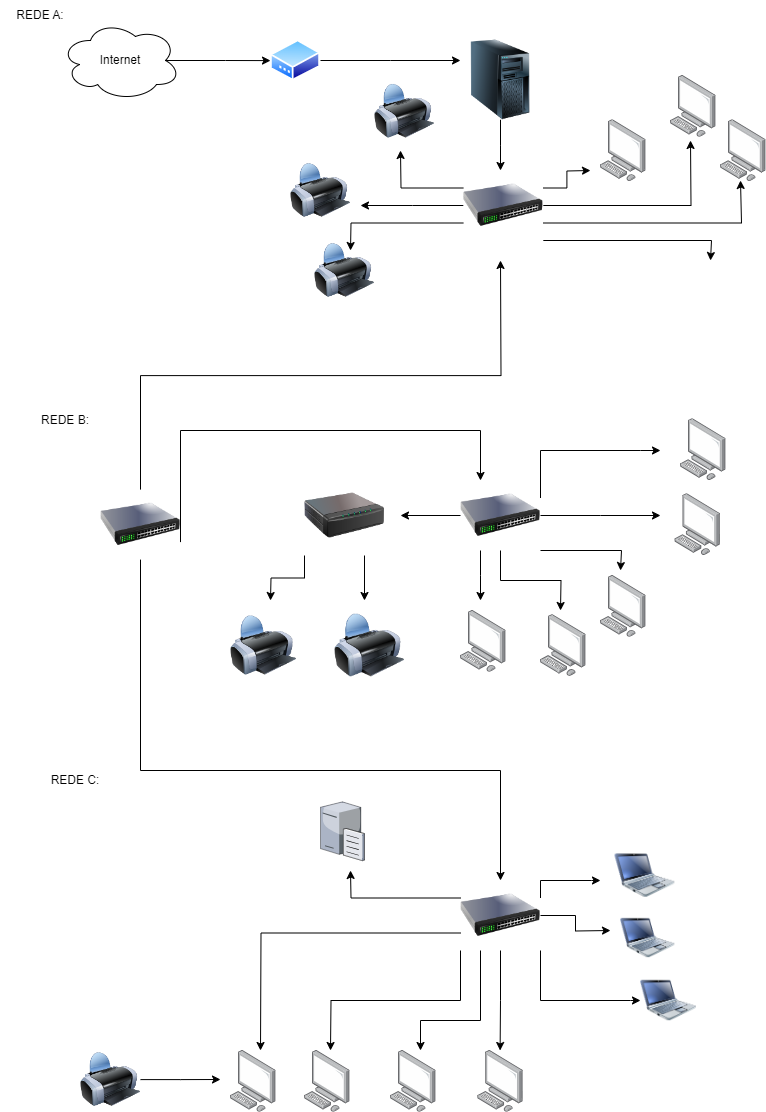

The diagram above was exported from draw.io. Its source (the exported page's mxGraphModel, read from the mxfile embedded in the PNG):
<mxGraphModel dx="1050" dy="565" grid="1" gridSize="10" guides="1" tooltips="1" connect="1" arrows="1" fold="1" page="1" pageScale="1" pageWidth="827" pageHeight="1169" math="0" shadow="0">
  <root>
    <mxCell id="0" />
    <mxCell id="1" parent="0" />
    <mxCell id="dwBwg9sJ3cJLYbjIsysJ-1" style="edgeStyle=orthogonalEdgeStyle;rounded=0;orthogonalLoop=1;jettySize=auto;html=1;exitX=0.875;exitY=0.5;exitDx=0;exitDy=0;exitPerimeter=0;" edge="1" parent="1" source="dwBwg9sJ3cJLYbjIsysJ-2" target="dwBwg9sJ3cJLYbjIsysJ-5">
      <mxGeometry relative="1" as="geometry">
        <mxPoint x="300" y="70" as="targetPoint" />
      </mxGeometry>
    </mxCell>
    <mxCell id="dwBwg9sJ3cJLYbjIsysJ-2" value="" style="ellipse;shape=cloud;whiteSpace=wrap;html=1;" vertex="1" parent="1">
      <mxGeometry x="70" y="30" width="120" height="80" as="geometry" />
    </mxCell>
    <mxCell id="dwBwg9sJ3cJLYbjIsysJ-3" value="Internet" style="text;html=1;align=center;verticalAlign=middle;whiteSpace=wrap;rounded=0;" vertex="1" parent="1">
      <mxGeometry x="100" y="55" width="60" height="30" as="geometry" />
    </mxCell>
    <mxCell id="dwBwg9sJ3cJLYbjIsysJ-4" style="edgeStyle=orthogonalEdgeStyle;rounded=0;orthogonalLoop=1;jettySize=auto;html=1;exitX=1;exitY=0.5;exitDx=0;exitDy=0;" edge="1" parent="1" source="dwBwg9sJ3cJLYbjIsysJ-5">
      <mxGeometry relative="1" as="geometry">
        <mxPoint x="470" y="70" as="targetPoint" />
      </mxGeometry>
    </mxCell>
    <mxCell id="dwBwg9sJ3cJLYbjIsysJ-5" value="" style="image;aspect=fixed;perimeter=ellipsePerimeter;html=1;align=center;shadow=0;dashed=0;spacingTop=3;image=img/lib/active_directory/modem.svg;" vertex="1" parent="1">
      <mxGeometry x="280" y="49.25" width="50" height="41.5" as="geometry" />
    </mxCell>
    <mxCell id="dwBwg9sJ3cJLYbjIsysJ-6" style="edgeStyle=orthogonalEdgeStyle;rounded=0;orthogonalLoop=1;jettySize=auto;html=1;exitX=0.5;exitY=1;exitDx=0;exitDy=0;" edge="1" parent="1" source="dwBwg9sJ3cJLYbjIsysJ-7">
      <mxGeometry relative="1" as="geometry">
        <mxPoint x="510" y="180" as="targetPoint" />
      </mxGeometry>
    </mxCell>
    <mxCell id="dwBwg9sJ3cJLYbjIsysJ-7" value="" style="image;html=1;image=img/lib/clip_art/computers/Server_Tower_128x128.png" vertex="1" parent="1">
      <mxGeometry x="470" y="49.25" width="80" height="80" as="geometry" />
    </mxCell>
    <mxCell id="dwBwg9sJ3cJLYbjIsysJ-8" style="edgeStyle=orthogonalEdgeStyle;rounded=0;orthogonalLoop=1;jettySize=auto;html=1;exitX=0;exitY=0.25;exitDx=0;exitDy=0;" edge="1" parent="1" source="dwBwg9sJ3cJLYbjIsysJ-15">
      <mxGeometry relative="1" as="geometry">
        <mxPoint x="410" y="160" as="targetPoint" />
      </mxGeometry>
    </mxCell>
    <mxCell id="dwBwg9sJ3cJLYbjIsysJ-9" style="edgeStyle=orthogonalEdgeStyle;rounded=0;orthogonalLoop=1;jettySize=auto;html=1;exitX=0;exitY=0.5;exitDx=0;exitDy=0;" edge="1" parent="1" source="dwBwg9sJ3cJLYbjIsysJ-15">
      <mxGeometry relative="1" as="geometry">
        <mxPoint x="370" y="215" as="targetPoint" />
      </mxGeometry>
    </mxCell>
    <mxCell id="dwBwg9sJ3cJLYbjIsysJ-10" style="edgeStyle=orthogonalEdgeStyle;rounded=0;orthogonalLoop=1;jettySize=auto;html=1;exitX=0;exitY=0.75;exitDx=0;exitDy=0;" edge="1" parent="1" source="dwBwg9sJ3cJLYbjIsysJ-15">
      <mxGeometry relative="1" as="geometry">
        <mxPoint x="360" y="260" as="targetPoint" />
      </mxGeometry>
    </mxCell>
    <mxCell id="dwBwg9sJ3cJLYbjIsysJ-11" style="edgeStyle=orthogonalEdgeStyle;rounded=0;orthogonalLoop=1;jettySize=auto;html=1;exitX=1;exitY=0.25;exitDx=0;exitDy=0;" edge="1" parent="1" source="dwBwg9sJ3cJLYbjIsysJ-15">
      <mxGeometry relative="1" as="geometry">
        <mxPoint x="600" y="180" as="targetPoint" />
      </mxGeometry>
    </mxCell>
    <mxCell id="dwBwg9sJ3cJLYbjIsysJ-12" style="edgeStyle=orthogonalEdgeStyle;rounded=0;orthogonalLoop=1;jettySize=auto;html=1;exitX=1;exitY=0.5;exitDx=0;exitDy=0;" edge="1" parent="1" source="dwBwg9sJ3cJLYbjIsysJ-15">
      <mxGeometry relative="1" as="geometry">
        <mxPoint x="700" y="150" as="targetPoint" />
      </mxGeometry>
    </mxCell>
    <mxCell id="dwBwg9sJ3cJLYbjIsysJ-13" style="edgeStyle=orthogonalEdgeStyle;rounded=0;orthogonalLoop=1;jettySize=auto;html=1;exitX=1;exitY=0.75;exitDx=0;exitDy=0;" edge="1" parent="1" source="dwBwg9sJ3cJLYbjIsysJ-15">
      <mxGeometry relative="1" as="geometry">
        <mxPoint x="750" y="190" as="targetPoint" />
        <Array as="points">
          <mxPoint x="751" y="233" />
        </Array>
      </mxGeometry>
    </mxCell>
    <mxCell id="dwBwg9sJ3cJLYbjIsysJ-14" style="edgeStyle=orthogonalEdgeStyle;rounded=0;orthogonalLoop=1;jettySize=auto;html=1;exitX=1;exitY=1;exitDx=0;exitDy=0;" edge="1" parent="1" source="dwBwg9sJ3cJLYbjIsysJ-15">
      <mxGeometry relative="1" as="geometry">
        <mxPoint x="720" y="270" as="targetPoint" />
        <Array as="points">
          <mxPoint x="721" y="250" />
        </Array>
      </mxGeometry>
    </mxCell>
    <mxCell id="dwBwg9sJ3cJLYbjIsysJ-15" value="" style="image;html=1;image=img/lib/clip_art/networking/Switch_128x128.png" vertex="1" parent="1">
      <mxGeometry x="472.8" y="180" width="80" height="70" as="geometry" />
    </mxCell>
    <mxCell id="dwBwg9sJ3cJLYbjIsysJ-16" value="" style="image;html=1;image=img/lib/clip_art/computers/Printer_128x128.png" vertex="1" parent="1">
      <mxGeometry x="384" y="90.75" width="60" height="60" as="geometry" />
    </mxCell>
    <mxCell id="dwBwg9sJ3cJLYbjIsysJ-17" value="" style="image;html=1;image=img/lib/clip_art/computers/Printer_128x128.png" vertex="1" parent="1">
      <mxGeometry x="300" y="170" width="60" height="60" as="geometry" />
    </mxCell>
    <mxCell id="dwBwg9sJ3cJLYbjIsysJ-18" value="" style="image;html=1;image=img/lib/clip_art/computers/Printer_128x128.png" vertex="1" parent="1">
      <mxGeometry x="324" y="250" width="60" height="60" as="geometry" />
    </mxCell>
    <mxCell id="dwBwg9sJ3cJLYbjIsysJ-19" value="" style="image;points=[];aspect=fixed;html=1;align=center;shadow=0;dashed=0;image=img/lib/allied_telesis/computer_and_terminals/Personal_Computer.svg;" vertex="1" parent="1">
      <mxGeometry x="610" y="129.25" width="45.6" height="61.800000000000004" as="geometry" />
    </mxCell>
    <mxCell id="dwBwg9sJ3cJLYbjIsysJ-20" value="" style="image;points=[];aspect=fixed;html=1;align=center;shadow=0;dashed=0;image=img/lib/allied_telesis/computer_and_terminals/Personal_Computer.svg;" vertex="1" parent="1">
      <mxGeometry x="680" y="85" width="45.6" height="61.800000000000004" as="geometry" />
    </mxCell>
    <mxCell id="dwBwg9sJ3cJLYbjIsysJ-21" value="" style="image;points=[];aspect=fixed;html=1;align=center;shadow=0;dashed=0;image=img/lib/allied_telesis/computer_and_terminals/Personal_Computer.svg;" vertex="1" parent="1">
      <mxGeometry x="730" y="129.25" width="45.6" height="61.800000000000004" as="geometry" />
    </mxCell>
    <mxCell id="dwBwg9sJ3cJLYbjIsysJ-22" value="" style="image;points=[];aspect=fixed;html=1;align=center;shadow=0;dashed=0;image=img/lib/allied_telesis/computer_and_terminals/Personal_Computer.svg;" vertex="1" parent="1">
      <mxGeometry x="470" y="620" width="45.6" height="61.800000000000004" as="geometry" />
    </mxCell>
    <mxCell id="dwBwg9sJ3cJLYbjIsysJ-23" style="edgeStyle=orthogonalEdgeStyle;rounded=0;orthogonalLoop=1;jettySize=auto;html=1;exitX=0;exitY=1;exitDx=0;exitDy=0;" edge="1" parent="1" source="dwBwg9sJ3cJLYbjIsysJ-25">
      <mxGeometry relative="1" as="geometry">
        <mxPoint x="280" y="610" as="targetPoint" />
      </mxGeometry>
    </mxCell>
    <mxCell id="dwBwg9sJ3cJLYbjIsysJ-24" style="edgeStyle=orthogonalEdgeStyle;rounded=0;orthogonalLoop=1;jettySize=auto;html=1;exitX=0.75;exitY=1;exitDx=0;exitDy=0;" edge="1" parent="1" source="dwBwg9sJ3cJLYbjIsysJ-25">
      <mxGeometry relative="1" as="geometry">
        <mxPoint x="374" y="610" as="targetPoint" />
      </mxGeometry>
    </mxCell>
    <mxCell id="dwBwg9sJ3cJLYbjIsysJ-25" value="" style="image;html=1;image=img/lib/clip_art/networking/Print_Server_128x128.png" vertex="1" parent="1">
      <mxGeometry x="314" y="485" width="80" height="80" as="geometry" />
    </mxCell>
    <mxCell id="dwBwg9sJ3cJLYbjIsysJ-26" value="REDE A:" style="text;html=1;align=center;verticalAlign=middle;whiteSpace=wrap;rounded=0;" vertex="1" parent="1">
      <mxGeometry x="20" y="10" width="60" height="30" as="geometry" />
    </mxCell>
    <mxCell id="dwBwg9sJ3cJLYbjIsysJ-27" value="REDE B:" style="text;html=1;align=center;verticalAlign=middle;whiteSpace=wrap;rounded=0;" vertex="1" parent="1">
      <mxGeometry x="10" y="410" width="130" height="40" as="geometry" />
    </mxCell>
    <mxCell id="dwBwg9sJ3cJLYbjIsysJ-28" style="edgeStyle=orthogonalEdgeStyle;rounded=0;orthogonalLoop=1;jettySize=auto;html=1;exitX=0;exitY=0.5;exitDx=0;exitDy=0;" edge="1" parent="1" source="dwBwg9sJ3cJLYbjIsysJ-34">
      <mxGeometry relative="1" as="geometry">
        <mxPoint x="410" y="525" as="targetPoint" />
      </mxGeometry>
    </mxCell>
    <mxCell id="dwBwg9sJ3cJLYbjIsysJ-29" style="edgeStyle=orthogonalEdgeStyle;rounded=0;orthogonalLoop=1;jettySize=auto;html=1;exitX=0.25;exitY=1;exitDx=0;exitDy=0;" edge="1" parent="1" source="dwBwg9sJ3cJLYbjIsysJ-34">
      <mxGeometry relative="1" as="geometry">
        <mxPoint x="490" y="610" as="targetPoint" />
      </mxGeometry>
    </mxCell>
    <mxCell id="dwBwg9sJ3cJLYbjIsysJ-30" style="edgeStyle=orthogonalEdgeStyle;rounded=0;orthogonalLoop=1;jettySize=auto;html=1;exitX=0.5;exitY=1;exitDx=0;exitDy=0;" edge="1" parent="1" source="dwBwg9sJ3cJLYbjIsysJ-34">
      <mxGeometry relative="1" as="geometry">
        <mxPoint x="570" y="620" as="targetPoint" />
      </mxGeometry>
    </mxCell>
    <mxCell id="dwBwg9sJ3cJLYbjIsysJ-31" style="edgeStyle=orthogonalEdgeStyle;rounded=0;orthogonalLoop=1;jettySize=auto;html=1;exitX=1;exitY=1;exitDx=0;exitDy=0;" edge="1" parent="1" source="dwBwg9sJ3cJLYbjIsysJ-34">
      <mxGeometry relative="1" as="geometry">
        <mxPoint x="630" y="580" as="targetPoint" />
        <Array as="points">
          <mxPoint x="631" y="560" />
        </Array>
      </mxGeometry>
    </mxCell>
    <mxCell id="dwBwg9sJ3cJLYbjIsysJ-32" style="edgeStyle=orthogonalEdgeStyle;rounded=0;orthogonalLoop=1;jettySize=auto;html=1;exitX=1;exitY=0.5;exitDx=0;exitDy=0;" edge="1" parent="1" source="dwBwg9sJ3cJLYbjIsysJ-34">
      <mxGeometry relative="1" as="geometry">
        <mxPoint x="670" y="525" as="targetPoint" />
      </mxGeometry>
    </mxCell>
    <mxCell id="dwBwg9sJ3cJLYbjIsysJ-33" style="edgeStyle=orthogonalEdgeStyle;rounded=0;orthogonalLoop=1;jettySize=auto;html=1;exitX=1;exitY=0.25;exitDx=0;exitDy=0;" edge="1" parent="1" source="dwBwg9sJ3cJLYbjIsysJ-34">
      <mxGeometry relative="1" as="geometry">
        <mxPoint x="670" y="460" as="targetPoint" />
        <Array as="points">
          <mxPoint x="550" y="460" />
          <mxPoint x="650" y="460" />
        </Array>
      </mxGeometry>
    </mxCell>
    <mxCell id="dwBwg9sJ3cJLYbjIsysJ-34" value="" style="image;html=1;image=img/lib/clip_art/networking/Switch_128x128.png" vertex="1" parent="1">
      <mxGeometry x="470" y="490" width="80" height="70" as="geometry" />
    </mxCell>
    <mxCell id="dwBwg9sJ3cJLYbjIsysJ-35" value="" style="image;html=1;image=img/lib/clip_art/computers/Printer_128x128.png" vertex="1" parent="1">
      <mxGeometry x="240" y="620" width="66" height="70" as="geometry" />
    </mxCell>
    <mxCell id="dwBwg9sJ3cJLYbjIsysJ-36" value="" style="image;html=1;image=img/lib/clip_art/computers/Printer_128x128.png" vertex="1" parent="1">
      <mxGeometry x="344" y="620" width="70" height="70" as="geometry" />
    </mxCell>
    <mxCell id="dwBwg9sJ3cJLYbjIsysJ-37" value="" style="image;points=[];aspect=fixed;html=1;align=center;shadow=0;dashed=0;image=img/lib/allied_telesis/computer_and_terminals/Personal_Computer.svg;" vertex="1" parent="1">
      <mxGeometry x="550" y="624.1" width="45.6" height="61.800000000000004" as="geometry" />
    </mxCell>
    <mxCell id="dwBwg9sJ3cJLYbjIsysJ-38" value="" style="image;points=[];aspect=fixed;html=1;align=center;shadow=0;dashed=0;image=img/lib/allied_telesis/computer_and_terminals/Personal_Computer.svg;" vertex="1" parent="1">
      <mxGeometry x="610" y="585" width="45.6" height="61.800000000000004" as="geometry" />
    </mxCell>
    <mxCell id="dwBwg9sJ3cJLYbjIsysJ-39" value="" style="image;points=[];aspect=fixed;html=1;align=center;shadow=0;dashed=0;image=img/lib/allied_telesis/computer_and_terminals/Personal_Computer.svg;" vertex="1" parent="1">
      <mxGeometry x="684.4" y="503.20000000000005" width="45.6" height="61.800000000000004" as="geometry" />
    </mxCell>
    <mxCell id="dwBwg9sJ3cJLYbjIsysJ-40" value="" style="image;points=[];aspect=fixed;html=1;align=center;shadow=0;dashed=0;image=img/lib/allied_telesis/computer_and_terminals/Personal_Computer.svg;" vertex="1" parent="1">
      <mxGeometry x="690" y="428.20000000000005" width="45.6" height="61.800000000000004" as="geometry" />
    </mxCell>
    <mxCell id="dwBwg9sJ3cJLYbjIsysJ-41" value="REDE C:" style="text;html=1;align=center;verticalAlign=middle;whiteSpace=wrap;rounded=0;" vertex="1" parent="1">
      <mxGeometry x="20" y="770" width="130" height="40" as="geometry" />
    </mxCell>
    <mxCell id="dwBwg9sJ3cJLYbjIsysJ-42" value="" style="image;points=[];aspect=fixed;html=1;align=center;shadow=0;dashed=0;image=img/lib/allied_telesis/computer_and_terminals/Personal_Computer.svg;" vertex="1" parent="1">
      <mxGeometry x="239.99999999999997" y="1060" width="45.6" height="61.800000000000004" as="geometry" />
    </mxCell>
    <mxCell id="dwBwg9sJ3cJLYbjIsysJ-43" value="" style="image;points=[];aspect=fixed;html=1;align=center;shadow=0;dashed=0;image=img/lib/allied_telesis/computer_and_terminals/Personal_Computer.svg;" vertex="1" parent="1">
      <mxGeometry x="487.2" y="1060" width="45.6" height="61.800000000000004" as="geometry" />
    </mxCell>
    <mxCell id="dwBwg9sJ3cJLYbjIsysJ-44" value="" style="image;points=[];aspect=fixed;html=1;align=center;shadow=0;dashed=0;image=img/lib/allied_telesis/computer_and_terminals/Personal_Computer.svg;" vertex="1" parent="1">
      <mxGeometry x="314" y="1060" width="45.6" height="61.800000000000004" as="geometry" />
    </mxCell>
    <mxCell id="dwBwg9sJ3cJLYbjIsysJ-45" value="" style="image;points=[];aspect=fixed;html=1;align=center;shadow=0;dashed=0;image=img/lib/allied_telesis/computer_and_terminals/Personal_Computer.svg;" vertex="1" parent="1">
      <mxGeometry x="400" y="1060" width="45.6" height="61.800000000000004" as="geometry" />
    </mxCell>
    <mxCell id="dwBwg9sJ3cJLYbjIsysJ-46" value="" style="image;html=1;image=img/lib/clip_art/computers/Netbook_128x128.png" vertex="1" parent="1">
      <mxGeometry x="630" y="915" width="54.4" height="65" as="geometry" />
    </mxCell>
    <mxCell id="dwBwg9sJ3cJLYbjIsysJ-47" value="" style="image;html=1;image=img/lib/clip_art/computers/Netbook_128x128.png" vertex="1" parent="1">
      <mxGeometry x="650" y="980" width="56" height="60" as="geometry" />
    </mxCell>
    <mxCell id="dwBwg9sJ3cJLYbjIsysJ-48" value="" style="image;html=1;image=img/lib/clip_art/computers/Netbook_128x128.png" vertex="1" parent="1">
      <mxGeometry x="624.4" y="855" width="60" height="60" as="geometry" />
    </mxCell>
    <mxCell id="dwBwg9sJ3cJLYbjIsysJ-49" style="edgeStyle=orthogonalEdgeStyle;rounded=0;orthogonalLoop=1;jettySize=auto;html=1;exitX=1;exitY=0.5;exitDx=0;exitDy=0;" edge="1" parent="1" source="dwBwg9sJ3cJLYbjIsysJ-50">
      <mxGeometry relative="1" as="geometry">
        <mxPoint x="230" y="1089.0000000000002" as="targetPoint" />
      </mxGeometry>
    </mxCell>
    <mxCell id="dwBwg9sJ3cJLYbjIsysJ-50" value="" style="image;html=1;image=img/lib/clip_art/computers/Printer_128x128.png" vertex="1" parent="1">
      <mxGeometry x="90" y="1060" width="60" height="58.2" as="geometry" />
    </mxCell>
    <mxCell id="dwBwg9sJ3cJLYbjIsysJ-51" style="edgeStyle=orthogonalEdgeStyle;rounded=0;orthogonalLoop=1;jettySize=auto;html=1;exitX=1;exitY=0.25;exitDx=0;exitDy=0;" edge="1" parent="1" source="dwBwg9sJ3cJLYbjIsysJ-59">
      <mxGeometry relative="1" as="geometry">
        <mxPoint x="610" y="890" as="targetPoint" />
        <Array as="points">
          <mxPoint x="550" y="890" />
          <mxPoint x="601" y="890" />
        </Array>
      </mxGeometry>
    </mxCell>
    <mxCell id="dwBwg9sJ3cJLYbjIsysJ-52" style="edgeStyle=orthogonalEdgeStyle;rounded=0;orthogonalLoop=1;jettySize=auto;html=1;exitX=1;exitY=0.5;exitDx=0;exitDy=0;" edge="1" parent="1" source="dwBwg9sJ3cJLYbjIsysJ-59">
      <mxGeometry relative="1" as="geometry">
        <mxPoint x="620" y="940" as="targetPoint" />
      </mxGeometry>
    </mxCell>
    <mxCell id="dwBwg9sJ3cJLYbjIsysJ-53" style="edgeStyle=orthogonalEdgeStyle;rounded=0;orthogonalLoop=1;jettySize=auto;html=1;exitX=1;exitY=1;exitDx=0;exitDy=0;" edge="1" parent="1" source="dwBwg9sJ3cJLYbjIsysJ-59">
      <mxGeometry relative="1" as="geometry">
        <mxPoint x="650" y="1010" as="targetPoint" />
        <Array as="points">
          <mxPoint x="550" y="1010" />
          <mxPoint x="640" y="1010" />
        </Array>
      </mxGeometry>
    </mxCell>
    <mxCell id="dwBwg9sJ3cJLYbjIsysJ-54" style="edgeStyle=orthogonalEdgeStyle;rounded=0;orthogonalLoop=1;jettySize=auto;html=1;exitX=0.5;exitY=1;exitDx=0;exitDy=0;" edge="1" parent="1" source="dwBwg9sJ3cJLYbjIsysJ-59">
      <mxGeometry relative="1" as="geometry">
        <mxPoint x="509.608695652174" y="1060" as="targetPoint" />
      </mxGeometry>
    </mxCell>
    <mxCell id="dwBwg9sJ3cJLYbjIsysJ-55" style="edgeStyle=orthogonalEdgeStyle;rounded=0;orthogonalLoop=1;jettySize=auto;html=1;exitX=0.25;exitY=1;exitDx=0;exitDy=0;" edge="1" parent="1" source="dwBwg9sJ3cJLYbjIsysJ-59">
      <mxGeometry relative="1" as="geometry">
        <mxPoint x="430" y="1060" as="targetPoint" />
        <Array as="points">
          <mxPoint x="490" y="1030" />
          <mxPoint x="430" y="1030" />
        </Array>
      </mxGeometry>
    </mxCell>
    <mxCell id="dwBwg9sJ3cJLYbjIsysJ-56" style="edgeStyle=orthogonalEdgeStyle;rounded=0;orthogonalLoop=1;jettySize=auto;html=1;exitX=0;exitY=1;exitDx=0;exitDy=0;" edge="1" parent="1" source="dwBwg9sJ3cJLYbjIsysJ-59">
      <mxGeometry relative="1" as="geometry">
        <mxPoint x="340" y="1060" as="targetPoint" />
      </mxGeometry>
    </mxCell>
    <mxCell id="dwBwg9sJ3cJLYbjIsysJ-57" style="edgeStyle=orthogonalEdgeStyle;rounded=0;orthogonalLoop=1;jettySize=auto;html=1;exitX=0;exitY=0.75;exitDx=0;exitDy=0;" edge="1" parent="1" source="dwBwg9sJ3cJLYbjIsysJ-59">
      <mxGeometry relative="1" as="geometry">
        <mxPoint x="270" y="1060" as="targetPoint" />
      </mxGeometry>
    </mxCell>
    <mxCell id="dwBwg9sJ3cJLYbjIsysJ-58" style="edgeStyle=orthogonalEdgeStyle;rounded=0;orthogonalLoop=1;jettySize=auto;html=1;exitX=0;exitY=0.25;exitDx=0;exitDy=0;" edge="1" parent="1" source="dwBwg9sJ3cJLYbjIsysJ-59">
      <mxGeometry relative="1" as="geometry">
        <mxPoint x="360" y="880" as="targetPoint" />
      </mxGeometry>
    </mxCell>
    <mxCell id="dwBwg9sJ3cJLYbjIsysJ-59" value="" style="image;html=1;image=img/lib/clip_art/networking/Switch_128x128.png" vertex="1" parent="1">
      <mxGeometry x="470" y="890" width="80" height="70" as="geometry" />
    </mxCell>
    <mxCell id="dwBwg9sJ3cJLYbjIsysJ-60" value="" style="verticalLabelPosition=bottom;sketch=0;aspect=fixed;html=1;verticalAlign=top;strokeColor=none;align=center;outlineConnect=0;shape=mxgraph.citrix.file_server;" vertex="1" parent="1">
      <mxGeometry x="330" y="810" width="43.92" height="60" as="geometry" />
    </mxCell>
    <mxCell id="dwBwg9sJ3cJLYbjIsysJ-61" style="edgeStyle=orthogonalEdgeStyle;rounded=0;orthogonalLoop=1;jettySize=auto;html=1;exitX=0.5;exitY=0;exitDx=0;exitDy=0;" edge="1" parent="1" source="dwBwg9sJ3cJLYbjIsysJ-64">
      <mxGeometry relative="1" as="geometry">
        <mxPoint x="510.00000000000045" y="270" as="targetPoint" />
      </mxGeometry>
    </mxCell>
    <mxCell id="dwBwg9sJ3cJLYbjIsysJ-62" style="edgeStyle=orthogonalEdgeStyle;rounded=0;orthogonalLoop=1;jettySize=auto;html=1;exitX=0.5;exitY=1;exitDx=0;exitDy=0;entryX=0.5;entryY=0;entryDx=0;entryDy=0;" edge="1" parent="1" source="dwBwg9sJ3cJLYbjIsysJ-64" target="dwBwg9sJ3cJLYbjIsysJ-59">
      <mxGeometry relative="1" as="geometry">
        <Array as="points">
          <mxPoint x="150" y="780" />
          <mxPoint x="510" y="780" />
        </Array>
      </mxGeometry>
    </mxCell>
    <mxCell id="dwBwg9sJ3cJLYbjIsysJ-63" style="edgeStyle=orthogonalEdgeStyle;rounded=0;orthogonalLoop=1;jettySize=auto;html=1;exitX=1;exitY=0.75;exitDx=0;exitDy=0;entryX=0.25;entryY=0;entryDx=0;entryDy=0;" edge="1" parent="1" source="dwBwg9sJ3cJLYbjIsysJ-64" target="dwBwg9sJ3cJLYbjIsysJ-34">
      <mxGeometry relative="1" as="geometry">
        <mxPoint x="480.0000000000002" y="450" as="targetPoint" />
        <Array as="points">
          <mxPoint x="190" y="440" />
          <mxPoint x="490" y="440" />
        </Array>
      </mxGeometry>
    </mxCell>
    <mxCell id="dwBwg9sJ3cJLYbjIsysJ-64" value="" style="image;html=1;image=img/lib/clip_art/networking/Switch_128x128.png" vertex="1" parent="1">
      <mxGeometry x="110" y="499.1" width="80" height="70" as="geometry" />
    </mxCell>
  </root>
</mxGraphModel>